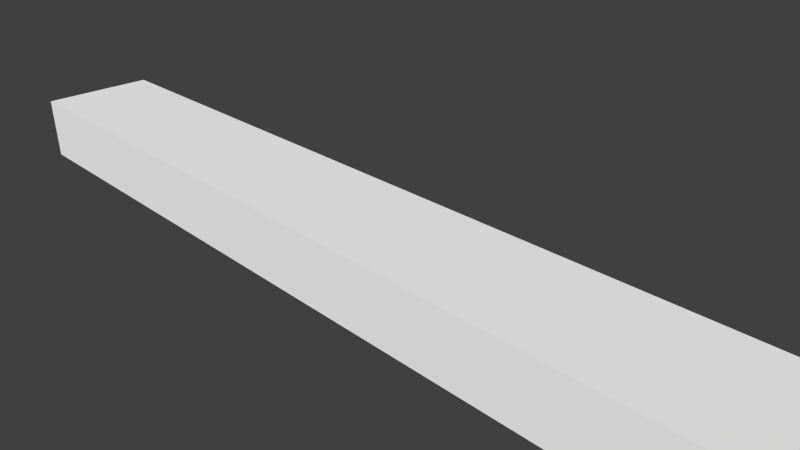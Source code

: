 # Source: Crusher.blend  (saved by Blender 2.63.0; exported with 4.5.12 LTS)
import bpy
from mathutils import Matrix  # noqa: F401  (used for matrix-valued properties, if any)

bpy.ops.wm.read_factory_settings(use_empty=True)
scene = bpy.context.scene
scene.name = 'Scene'

# ---- collections
col_collection_1 = bpy.data.collections.new('Collection 1'); scene.collection.children.link(col_collection_1)

# ---- materials (node trees are filled in below, after node groups)
mat_material = bpy.data.materials.new('Material')
mat_material.alpha_threshold = 0.0
mat_material.use_transparent_shadow = False
mat_material.diffuse_color = (1.0, 1.0, 1.0, 1.0)
mat_material.roughness = 0.5
mat_material.specular_intensity = 1.0
mat_material.line_color = (0.0, 0.0, 0.0, 1.0)

# ---- material node trees

# ---- world
world_world = bpy.data.worlds.new('World'); scene.world = world_world
world_world.color = (0.05088, 0.05088, 0.05088)
world_world.use_sun_shadow = False
world_world.sun_shadow_jitter_overblur = 0.0
world_world.cycles.sampling_method = 'MANUAL'
world_world.cycles.sample_map_resolution = 256

# ---- cameras
cam_camera = bpy.data.cameras.new('Camera')
cam_camera.clip_end = 100.0
cam_camera.lens = 35.0
cam_camera.sensor_width = 32.0
cam_camera.sensor_height = 18.0
cam_camera.ortho_scale = 7.314
cam_camera.dof.focus_distance = 0.0
cam_camera.dof.aperture_fstop = 128.0

# ---- meshes
me_cube_001 = bpy.data.meshes.new('Cube.001')
me_cube_001.from_pydata([(-7.5, -0.9, -0.5), (-7.5, 0.9, -0.5), (7.5, 0.9, -0.5), (7.5, -0.9, -0.5), (-7.5, -0.9, 0.5), (-7.5, 0.9, 0.5), (7.5, 0.9, 0.5), (7.5, -0.9, 0.5)], [], [(4, 5, 1), (5, 6, 2), (6, 7, 3), (7, 4, 0), (0, 1, 2), (7, 6, 5), (0, 4, 1), (1, 5, 2), (2, 6, 3), (3, 7, 0), (3, 0, 2), (4, 7, 5)])
_uv = me_cube_001.uv_layers.new(name='UVMap')
_uv.uv.foreach_set('vector', [1.0, 0.3931, 0.8037, 0.3937, 0.8031, 0.1975, 0.2053, 1.473, 0.2008, 0.0006021, 0.397, 0.0, 1.0, 0.1963, 0.8037, 0.1969, 0.8031, 0.0006021, 0.6069, 1.473, 0.6023, 0.0006021, 0.7986, 0.0, 0.6023, 1.472, 0.4061, 1.473, 0.4016, 0.0006021, 0.0, 0.0006021, 0.1963, 0.0, 0.2008, 1.472, 0.9994, 0.1969, 1.0, 0.3931, 0.8031, 0.1975, 0.4016, 1.472, 0.2053, 1.473, 0.397, 0.0, 0.9994, 0.0, 1.0, 0.1963, 0.8031, 0.0006021, 0.8031, 1.472, 0.6069, 1.473, 0.7986, 0.0, 0.5978, 0.0, 0.6023, 1.472, 0.4016, 0.0006021, 0.004516, 1.473, 0.0, 0.0006021, 0.2008, 1.472])
_ca = me_cube_001.color_attributes.new('Col', 'BYTE_COLOR', 'CORNER')
_ca.data.foreach_set('color', [0.2159, 0.2159, 0.2159, 1.0, 0.8228, 0.8228, 0.8228, 1.0, 0.006049, 0.006049, 0.006049, 1.0, 0.8228, 0.8228, 0.8228, 1.0, 0.2346, 0.2346, 0.2346, 1.0, 0.01444, 0.01444, 0.01444, 1.0, 0.2346, 0.2346, 0.2346, 1.0, 1.0, 1.0, 1.0, 1.0, 0.003677, 0.003677, 0.003677, 1.0, 0.2705, 0.2705, 0.2705, 1.0, 0.2159, 0.2159, 0.2159, 1.0, 0.005605, 0.005605, 0.005605, 1.0, 0.005605, 0.005605, 0.005605, 1.0, 0.006049, 0.006049, 0.006049, 1.0, 0.01444, 0.01444, 0.01444, 1.0, 0.2705, 0.2705, 0.2705, 1.0, 0.2346, 0.2346, 0.2346, 1.0, 0.8228, 0.8228, 0.8228, 1.0, 0.005605, 0.005605, 0.005605, 1.0, 0.2159, 0.2159, 0.2159, 1.0, 0.006049, 0.006049, 0.006049, 1.0, 0.006049, 0.006049, 0.006049, 1.0, 0.8228, 0.8228, 0.8228, 1.0, 0.01444, 0.01444, 0.01444, 1.0, 0.01444, 0.01444, 0.01444, 1.0, 0.2346, 0.2346, 0.2346, 1.0, 0.003677, 0.003677, 0.003677, 1.0, 0.003677, 0.003677, 0.003677, 1.0, 0.2705, 0.2705, 0.2705, 1.0, 0.005605, 0.005605, 0.005605, 1.0, 0.01033, 0.01033, 0.01033, 1.0, 0.005605, 0.005605, 0.005605, 1.0, 0.01444, 0.01444, 0.01444, 1.0, 0.2159, 0.2159, 0.2159, 1.0, 0.2705, 0.2705, 0.2705, 1.0, 0.8228, 0.8228, 0.8228, 1.0])
me_cube_001.materials.append(mat_material)
me_cube_001.use_remesh_preserve_volume = False
me_cube_001.use_remesh_preserve_attributes = False
me_cube_001.use_mirror_vertex_groups = False
me_cube_001.update()

# ---- objects
ob_cube = bpy.data.objects.new('Cube', me_cube_001)
ob_camera = bpy.data.objects.new('Camera', cam_camera)

# ---- transforms, parenting, visibility, modifiers, constraints
ob_cube.location = (0.0, 0.0, 0.0)
ob_cube.lineart.crease_threshold = 0.0
ob_camera.location = (7.481, -6.508, 5.344)
ob_camera.rotation_euler = (1.109, 0.01082, 0.8149)
ob_camera.lock_rotations_4d = False
ob_camera.empty_display_type = 'ARROWS'
ob_camera.color = (0.0, 0.0, 0.0, 0.0)
ob_camera.display_type = 'WIRE'
ob_camera.lineart.crease_threshold = 0.0

# ---- collection membership
col_collection_1.objects.link(ob_cube)
col_collection_1.objects.link(ob_camera)

# ---- scene / render settings (as saved in the file)
scene.camera = ob_camera
scene.frame_start = 1; scene.frame_end = 250; scene.frame_set(7)
scene.render.engine = 'BLENDER_EEVEE_NEXT'
scene.render.image_settings.color_mode = 'RGB'
scene.render.image_settings.compression = 90
scene.render.resolution_percentage = 50
scene.render.dither_intensity = 0.0
scene.render.bake_margin = 2
scene.render.bake_bias = 0.0
scene.cycles.use_denoising = False
scene.cycles.samples = 10
scene.cycles.sampling_pattern = 'TABULATED_SOBOL'
scene.cycles.light_sampling_threshold = 0.0
scene.cycles.use_adaptive_sampling = False
scene.cycles.use_light_tree = False
scene.cycles.blur_glossy = 0.0
scene.cycles.volume_bounces = 1
scene.cycles.pixel_filter_type = 'GAUSSIAN'
scene.cycles.sample_clamp_indirect = 0.0
scene.view_settings.view_transform = 'Standard'
bpy.context.view_layer.update()

# ---- added for rendering (the .blend has no usable light): sun
light_auto_sun = bpy.data.lights.new('AutoSun', 'SUN')
light_auto_sun.energy = 3.0
light_auto_sun.angle = 0.0523599
ob_auto_sun = bpy.data.objects.new('AutoSun', light_auto_sun)
scene.collection.objects.link(ob_auto_sun)
ob_auto_sun.rotation_euler = (0.872665, 0.174533, 0.523599)
bpy.context.view_layer.update()
